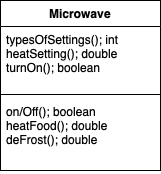

The diagram above was exported from draw.io. Its source (the exported page's mxGraphModel, read from the mxfile embedded in the PNG):
<mxGraphModel dx="543" dy="559" grid="1" gridSize="10" guides="1" tooltips="1" connect="1" arrows="1" fold="1" page="1" pageScale="1" pageWidth="827" pageHeight="1169" math="0" shadow="0">
  <root>
    <mxCell id="WIyWlLk6GJQsqaUBKTNV-0" />
    <mxCell id="WIyWlLk6GJQsqaUBKTNV-1" parent="WIyWlLk6GJQsqaUBKTNV-0" />
    <mxCell id="Zujaoncd1p5a28EWhBl_-0" value="Microwave" style="swimlane;fontStyle=1;align=center;verticalAlign=top;childLayout=stackLayout;horizontal=1;startSize=26;horizontalStack=0;resizeParent=1;resizeParentMax=0;resizeLast=0;collapsible=1;marginBottom=0;" vertex="1" parent="WIyWlLk6GJQsqaUBKTNV-1">
      <mxGeometry x="200" y="250" width="160" height="170" as="geometry" />
    </mxCell>
    <mxCell id="Zujaoncd1p5a28EWhBl_-1" value="typesOfSettings(); int&#10;heatSetting(); double&#10;turnOn(); boolean" style="text;strokeColor=none;fillColor=none;align=left;verticalAlign=top;spacingLeft=4;spacingRight=4;overflow=hidden;rotatable=0;points=[[0,0.5],[1,0.5]];portConstraint=eastwest;" vertex="1" parent="Zujaoncd1p5a28EWhBl_-0">
      <mxGeometry y="26" width="160" height="64" as="geometry" />
    </mxCell>
    <mxCell id="Zujaoncd1p5a28EWhBl_-2" value="" style="line;strokeWidth=1;fillColor=none;align=left;verticalAlign=middle;spacingTop=-1;spacingLeft=3;spacingRight=3;rotatable=0;labelPosition=right;points=[];portConstraint=eastwest;" vertex="1" parent="Zujaoncd1p5a28EWhBl_-0">
      <mxGeometry y="90" width="160" height="8" as="geometry" />
    </mxCell>
    <mxCell id="Zujaoncd1p5a28EWhBl_-3" value="on/Off(); boolean&#10;heatFood(); double&#10;deFrost(); double" style="text;strokeColor=none;fillColor=none;align=left;verticalAlign=top;spacingLeft=4;spacingRight=4;overflow=hidden;rotatable=0;points=[[0,0.5],[1,0.5]];portConstraint=eastwest;" vertex="1" parent="Zujaoncd1p5a28EWhBl_-0">
      <mxGeometry y="98" width="160" height="72" as="geometry" />
    </mxCell>
  </root>
</mxGraphModel>